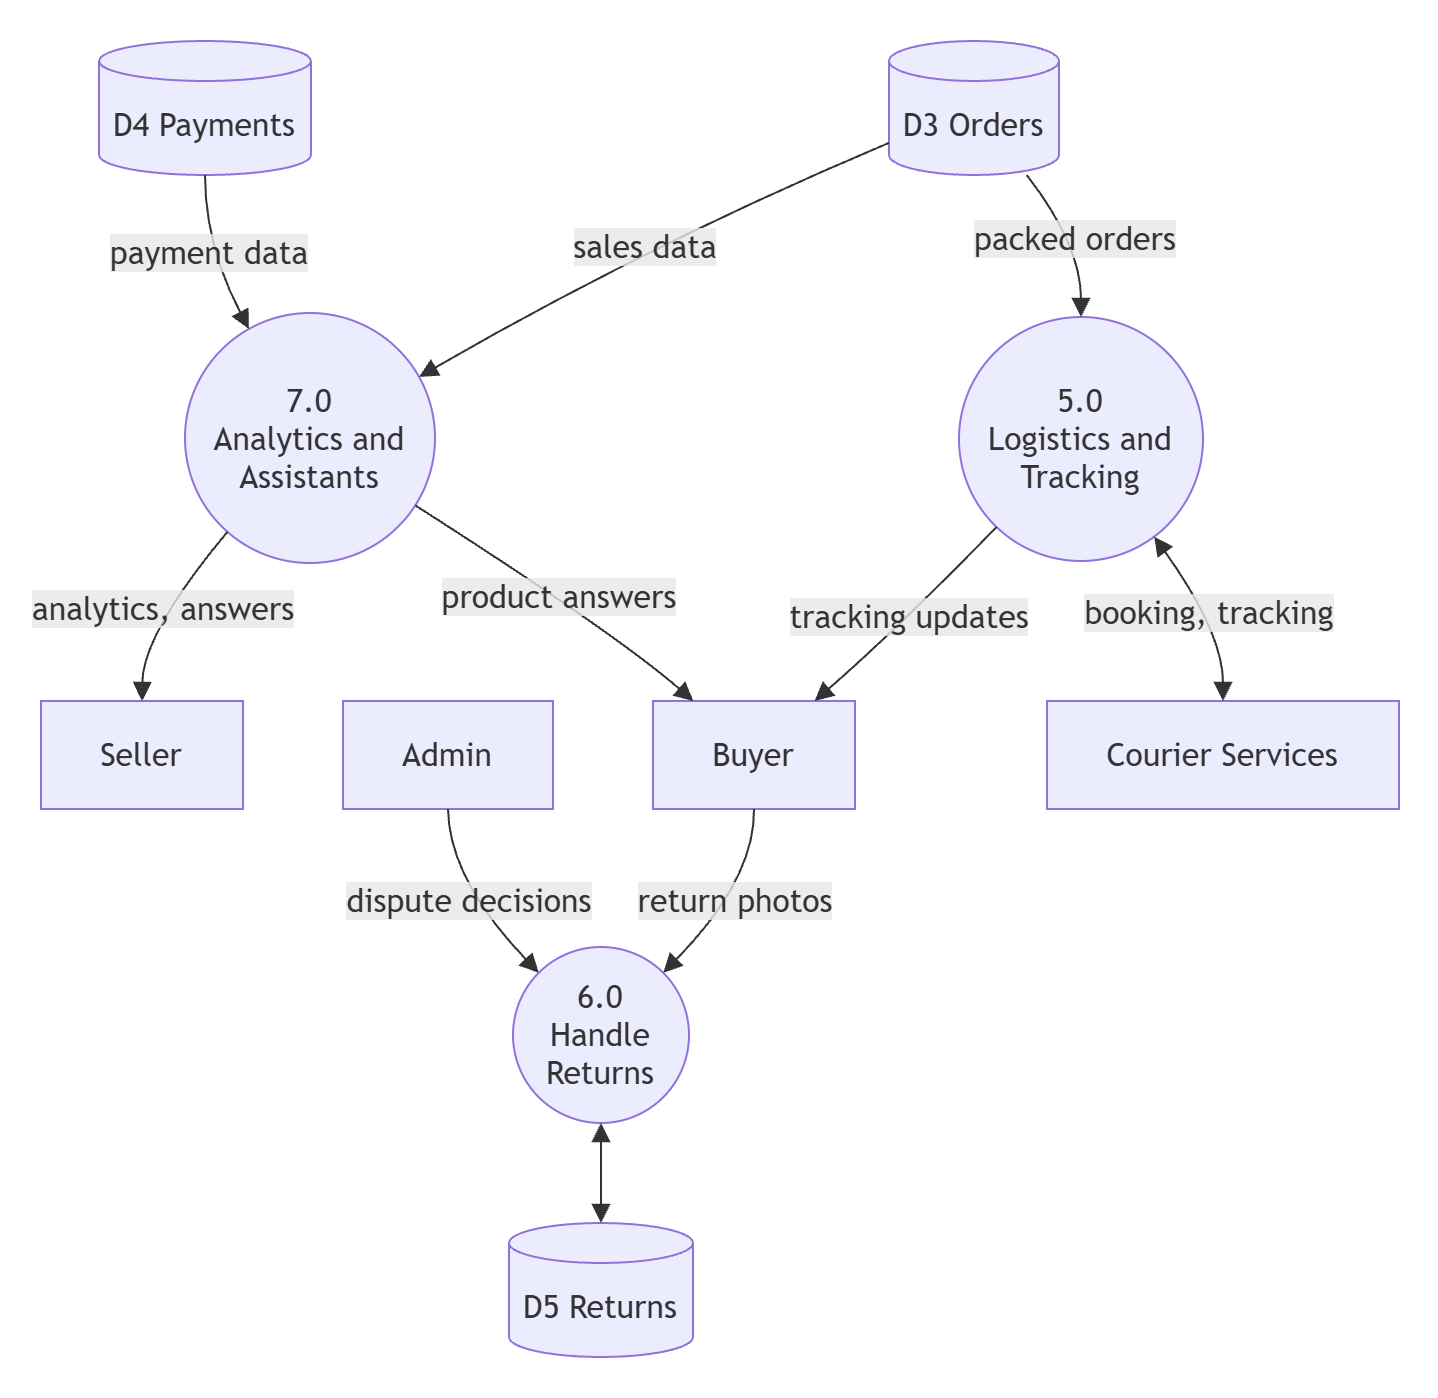

The diagram above was exported from draw.io. Its source (the exported page's mxGraphModel, read from the mxfile embedded in the PNG):
<mxGraphModel dx="1830" dy="1318" grid="1" gridSize="10" guides="1" tooltips="1" connect="1" arrows="1" fold="1" page="1" pageScale="1" pageWidth="850" pageHeight="1100" math="0" shadow="0">
  <root>
    <mxCell id="0" />
    <mxCell id="1" parent="0" />
    <UserObject label="" mermaidData="{&#10;  &quot;data&quot;: &quot;flowchart TB\n  S[Seller]\n  B[Buyer]\n  A[Admin]\n  C[Courier Services]\n  D3[(D3 Orders)]\n  D4[(D4 Payments)]\n  D5[(D5 Returns)]\n  P5((5.0&lt;br/&gt;Logistics and&lt;br/&gt;Tracking))\n  P6((6.0&lt;br/&gt;Handle&lt;br/&gt;Returns))\n  P7((7.0&lt;br/&gt;Analytics and&lt;br/&gt;Assistants))\n  D3 --&gt;|packed orders| P5\n  P5 &lt;--&gt;|booking, tracking| C\n  P5 --&gt;|tracking updates| B\n  B --&gt;|return photos| P6\n  A --&gt;|dispute decisions| P6\n  P6 &lt;--&gt; D5\n  D3 --&gt;|sales data| P7\n  D4 --&gt;|payment data| P7\n  P7 --&gt;|analytics, answers| S\n  P7 --&gt;|product answers| B\n&quot;,&#10;  &quot;config&quot;: null&#10;}" id="SboHeVlZ1mtck0XvXXFF-772">
      <mxCell connectable="0" parent="1" style="group;transparentBounds=1;editIcon=1;lockedGroup=0;groupPadding=20;" vertex="1">
        <mxGeometry as="geometry" />
      </mxCell>
    </UserObject>
    <UserObject label="Seller" mermaidId="n:S" mermaidBaseStyle="html=1;whiteSpace=wrap;strokeWidth=1;fillColor=light-dark(#ECECFF,#1f2020);strokeColor=light-dark(#9370DB,#cccccc);fontColor=light-dark(#333333,#cccccc);fontFamily=Trebuchet MS,Verdana,Arial,sans-serif;fontSize=16;" mermaidBaseValue="Seller" id="SboHeVlZ1mtck0XvXXFF-773">
      <mxCell parent="SboHeVlZ1mtck0XvXXFF-772" style="html=1;whiteSpace=wrap;strokeWidth=1;fillColor=light-dark(#ECECFF,#1f2020);strokeColor=light-dark(#9370DB,#cccccc);fontColor=light-dark(#333333,#cccccc);fontFamily=Trebuchet MS,Verdana,Arial,sans-serif;fontSize=16;" vertex="1">
        <mxGeometry height="54" width="101" x="40" y="370" as="geometry" />
      </mxCell>
    </UserObject>
    <UserObject label="Buyer" mermaidId="n:B" mermaidBaseStyle="html=1;whiteSpace=wrap;strokeWidth=1;fillColor=light-dark(#ECECFF,#1f2020);strokeColor=light-dark(#9370DB,#cccccc);fontColor=light-dark(#333333,#cccccc);fontFamily=Trebuchet MS,Verdana,Arial,sans-serif;fontSize=16;" mermaidBaseValue="Buyer" id="SboHeVlZ1mtck0XvXXFF-774">
      <mxCell parent="SboHeVlZ1mtck0XvXXFF-772" style="html=1;whiteSpace=wrap;strokeWidth=1;fillColor=light-dark(#ECECFF,#1f2020);strokeColor=light-dark(#9370DB,#cccccc);fontColor=light-dark(#333333,#cccccc);fontFamily=Trebuchet MS,Verdana,Arial,sans-serif;fontSize=16;" vertex="1">
        <mxGeometry height="54" width="101" x="346" y="370" as="geometry" />
      </mxCell>
    </UserObject>
    <UserObject label="Admin" mermaidId="n:A" mermaidBaseStyle="html=1;whiteSpace=wrap;strokeWidth=1;fillColor=light-dark(#ECECFF,#1f2020);strokeColor=light-dark(#9370DB,#cccccc);fontColor=light-dark(#333333,#cccccc);fontFamily=Trebuchet MS,Verdana,Arial,sans-serif;fontSize=16;" mermaidBaseValue="Admin" id="SboHeVlZ1mtck0XvXXFF-775">
      <mxCell parent="SboHeVlZ1mtck0XvXXFF-772" style="html=1;whiteSpace=wrap;strokeWidth=1;fillColor=light-dark(#ECECFF,#1f2020);strokeColor=light-dark(#9370DB,#cccccc);fontColor=light-dark(#333333,#cccccc);fontFamily=Trebuchet MS,Verdana,Arial,sans-serif;fontSize=16;" vertex="1">
        <mxGeometry height="54" width="105" x="191" y="370" as="geometry" />
      </mxCell>
    </UserObject>
    <UserObject label="Courier Services" mermaidId="n:C" mermaidBaseStyle="html=1;whiteSpace=wrap;strokeWidth=1;fillColor=light-dark(#ECECFF,#1f2020);strokeColor=light-dark(#9370DB,#cccccc);fontColor=light-dark(#333333,#cccccc);fontFamily=Trebuchet MS,Verdana,Arial,sans-serif;fontSize=16;" mermaidBaseValue="Courier Services" id="SboHeVlZ1mtck0XvXXFF-776">
      <mxCell parent="SboHeVlZ1mtck0XvXXFF-772" style="html=1;whiteSpace=wrap;strokeWidth=1;fillColor=light-dark(#ECECFF,#1f2020);strokeColor=light-dark(#9370DB,#cccccc);fontColor=light-dark(#333333,#cccccc);fontFamily=Trebuchet MS,Verdana,Arial,sans-serif;fontSize=16;" vertex="1">
        <mxGeometry height="54" width="176" x="543" y="370" as="geometry" />
      </mxCell>
    </UserObject>
    <UserObject label="D3 Orders" mermaidId="n:D3" mermaidBaseStyle="html=1;shape=cylinder3;boundedLbl=1;backgroundOutline=1;size=10;strokeWidth=1;whiteSpace=wrap;fillColor=light-dark(#ECECFF,#1f2020);strokeColor=light-dark(#9370DB,#cccccc);fontColor=light-dark(#333333,#cccccc);fontFamily=Trebuchet MS,Verdana,Arial,sans-serif;fontSize=16;" mermaidBaseValue="D3 Orders" id="SboHeVlZ1mtck0XvXXFF-777">
      <mxCell parent="SboHeVlZ1mtck0XvXXFF-772" style="html=1;shape=cylinder3;boundedLbl=1;backgroundOutline=1;size=10;strokeWidth=1;whiteSpace=wrap;fillColor=light-dark(#ECECFF,#1f2020);strokeColor=light-dark(#9370DB,#cccccc);fontColor=light-dark(#333333,#cccccc);fontFamily=Trebuchet MS,Verdana,Arial,sans-serif;fontSize=16;" vertex="1">
        <mxGeometry height="67" width="85" x="464" y="40" as="geometry" />
      </mxCell>
    </UserObject>
    <UserObject label="D4 Payments" mermaidId="n:D4" mermaidBaseStyle="html=1;shape=cylinder3;boundedLbl=1;backgroundOutline=1;size=10;strokeWidth=1;whiteSpace=wrap;fillColor=light-dark(#ECECFF,#1f2020);strokeColor=light-dark(#9370DB,#cccccc);fontColor=light-dark(#333333,#cccccc);fontFamily=Trebuchet MS,Verdana,Arial,sans-serif;fontSize=16;" mermaidBaseValue="D4 Payments" id="SboHeVlZ1mtck0XvXXFF-778">
      <mxCell parent="SboHeVlZ1mtck0XvXXFF-772" style="html=1;shape=cylinder3;boundedLbl=1;backgroundOutline=1;size=10;strokeWidth=1;whiteSpace=wrap;fillColor=light-dark(#ECECFF,#1f2020);strokeColor=light-dark(#9370DB,#cccccc);fontColor=light-dark(#333333,#cccccc);fontFamily=Trebuchet MS,Verdana,Arial,sans-serif;fontSize=16;" vertex="1">
        <mxGeometry height="67" width="106" x="69" y="40" as="geometry" />
      </mxCell>
    </UserObject>
    <UserObject label="D5 Returns" mermaidId="n:D5" mermaidBaseStyle="html=1;shape=cylinder3;boundedLbl=1;backgroundOutline=1;size=10;strokeWidth=1;whiteSpace=wrap;fillColor=light-dark(#ECECFF,#1f2020);strokeColor=light-dark(#9370DB,#cccccc);fontColor=light-dark(#333333,#cccccc);fontFamily=Trebuchet MS,Verdana,Arial,sans-serif;fontSize=16;" mermaidBaseValue="D5 Returns" id="SboHeVlZ1mtck0XvXXFF-779">
      <mxCell parent="SboHeVlZ1mtck0XvXXFF-772" style="html=1;shape=cylinder3;boundedLbl=1;backgroundOutline=1;size=10;strokeWidth=1;whiteSpace=wrap;fillColor=light-dark(#ECECFF,#1f2020);strokeColor=light-dark(#9370DB,#cccccc);fontColor=light-dark(#333333,#cccccc);fontFamily=Trebuchet MS,Verdana,Arial,sans-serif;fontSize=16;" vertex="1">
        <mxGeometry height="67" width="92" x="274" y="631" as="geometry" />
      </mxCell>
    </UserObject>
    <UserObject label="5.0&#10;Logistics and&#10;Tracking" mermaidId="n:P5" mermaidBaseStyle="ellipse;html=1;aspect=fixed;strokeWidth=1;whiteSpace=wrap;fillColor=light-dark(#ECECFF,#1f2020);strokeColor=light-dark(#9370DB,#cccccc);fontColor=light-dark(#333333,#cccccc);fontFamily=Trebuchet MS,Verdana,Arial,sans-serif;fontSize=16;" mermaidBaseValue="5.0&#10;Logistics and&#10;Tracking" id="SboHeVlZ1mtck0XvXXFF-780">
      <mxCell parent="SboHeVlZ1mtck0XvXXFF-772" style="ellipse;html=1;aspect=fixed;strokeWidth=1;whiteSpace=wrap;fillColor=light-dark(#ECECFF,#1f2020);strokeColor=light-dark(#9370DB,#cccccc);fontColor=light-dark(#333333,#cccccc);fontFamily=Trebuchet MS,Verdana,Arial,sans-serif;fontSize=16;" vertex="1">
        <mxGeometry height="122" width="122" x="499" y="178" as="geometry" />
      </mxCell>
    </UserObject>
    <UserObject label="6.0&#10;Handle&#10;Returns" mermaidId="n:P6" mermaidBaseStyle="ellipse;html=1;aspect=fixed;strokeWidth=1;whiteSpace=wrap;fillColor=light-dark(#ECECFF,#1f2020);strokeColor=light-dark(#9370DB,#cccccc);fontColor=light-dark(#333333,#cccccc);fontFamily=Trebuchet MS,Verdana,Arial,sans-serif;fontSize=16;" mermaidBaseValue="6.0&#10;Handle&#10;Returns" id="SboHeVlZ1mtck0XvXXFF-781">
      <mxCell parent="SboHeVlZ1mtck0XvXXFF-772" style="ellipse;html=1;aspect=fixed;strokeWidth=1;whiteSpace=wrap;fillColor=light-dark(#ECECFF,#1f2020);strokeColor=light-dark(#9370DB,#cccccc);fontColor=light-dark(#333333,#cccccc);fontFamily=Trebuchet MS,Verdana,Arial,sans-serif;fontSize=16;" vertex="1">
        <mxGeometry height="88" width="88" x="276" y="493" as="geometry" />
      </mxCell>
    </UserObject>
    <UserObject label="7.0&#10;Analytics and&#10;Assistants" mermaidId="n:P7" mermaidBaseStyle="ellipse;html=1;aspect=fixed;strokeWidth=1;whiteSpace=wrap;fillColor=light-dark(#ECECFF,#1f2020);strokeColor=light-dark(#9370DB,#cccccc);fontColor=light-dark(#333333,#cccccc);fontFamily=Trebuchet MS,Verdana,Arial,sans-serif;fontSize=16;" mermaidBaseValue="7.0&#10;Analytics and&#10;Assistants" id="SboHeVlZ1mtck0XvXXFF-782">
      <mxCell parent="SboHeVlZ1mtck0XvXXFF-772" style="ellipse;html=1;aspect=fixed;strokeWidth=1;whiteSpace=wrap;fillColor=light-dark(#ECECFF,#1f2020);strokeColor=light-dark(#9370DB,#cccccc);fontColor=light-dark(#333333,#cccccc);fontFamily=Trebuchet MS,Verdana,Arial,sans-serif;fontSize=16;" vertex="1">
        <mxGeometry height="125" width="125" x="112" y="176" as="geometry" />
      </mxCell>
    </UserObject>
    <UserObject label="packed orders" mermaidId="e:D3-&gt;P5#0" mermaidBaseStyle="curved=1;startArrow=none;endArrow=block;endSize=7;strokeColor=light-dark(#333333,#cccccc);html=1;fontSize=16;labelBackgroundColor=light-dark(#E8E8E88D,#2a2a2a8D);fontFamily=Trebuchet MS,Verdana,Arial,sans-serif;fontColor=light-dark(#333333,#cccccc);exitX=0.81;exitY=1;entryX=0.5;entryY=0;" mermaidBaseValue="packed orders" id="SboHeVlZ1mtck0XvXXFF-783">
      <mxCell edge="1" parent="SboHeVlZ1mtck0XvXXFF-772" source="SboHeVlZ1mtck0XvXXFF-777" style="curved=1;startArrow=none;endArrow=block;endSize=7;strokeColor=light-dark(#333333,#cccccc);html=1;fontSize=16;labelBackgroundColor=light-dark(#E8E8E88D,#2a2a2a8D);fontFamily=Trebuchet MS,Verdana,Arial,sans-serif;fontColor=light-dark(#333333,#cccccc);exitX=0.81;exitY=1;entryX=0.5;entryY=0;rounded=0;" target="SboHeVlZ1mtck0XvXXFF-780">
        <mxGeometry relative="1" as="geometry">
          <Array as="points">
            <mxPoint x="560" y="142" />
          </Array>
        </mxGeometry>
      </mxCell>
    </UserObject>
    <UserObject label="booking, tracking" mermaidId="e:P5-&gt;C#0" mermaidBaseStyle="curved=1;startArrow=block;startSize=7;endArrow=block;endSize=7;strokeColor=light-dark(#333333,#cccccc);html=1;fontSize=16;labelBackgroundColor=light-dark(#E8E8E88D,#2a2a2a8D);fontFamily=Trebuchet MS,Verdana,Arial,sans-serif;fontColor=light-dark(#333333,#cccccc);exitX=0.87;exitY=1;entryX=0.5;entryY=0;" mermaidBaseValue="booking, tracking" id="SboHeVlZ1mtck0XvXXFF-784">
      <mxCell edge="1" parent="SboHeVlZ1mtck0XvXXFF-772" source="SboHeVlZ1mtck0XvXXFF-780" style="curved=1;startArrow=block;startSize=7;endArrow=block;endSize=7;strokeColor=light-dark(#333333,#cccccc);html=1;fontSize=16;labelBackgroundColor=light-dark(#E8E8E88D,#2a2a2a8D);fontFamily=Trebuchet MS,Verdana,Arial,sans-serif;fontColor=light-dark(#333333,#cccccc);exitX=0.87;exitY=1;entryX=0.5;entryY=0;rounded=0;" target="SboHeVlZ1mtck0XvXXFF-776">
        <mxGeometry relative="1" as="geometry">
          <Array as="points">
            <mxPoint x="631" y="336" />
          </Array>
        </mxGeometry>
      </mxCell>
    </UserObject>
    <UserObject label="tracking updates" mermaidId="e:P5-&gt;B#0" mermaidBaseStyle="curved=1;startArrow=none;endArrow=block;endSize=7;strokeColor=light-dark(#333333,#cccccc);html=1;fontSize=16;labelBackgroundColor=light-dark(#E8E8E88D,#2a2a2a8D);fontFamily=Trebuchet MS,Verdana,Arial,sans-serif;fontColor=light-dark(#333333,#cccccc);exitX=0.02;exitY=1;entryX=0.8;entryY=0;" mermaidBaseValue="tracking updates" id="SboHeVlZ1mtck0XvXXFF-785">
      <mxCell edge="1" parent="SboHeVlZ1mtck0XvXXFF-772" source="SboHeVlZ1mtck0XvXXFF-780" style="curved=1;startArrow=none;endArrow=block;endSize=7;strokeColor=light-dark(#333333,#cccccc);html=1;fontSize=16;labelBackgroundColor=light-dark(#E8E8E88D,#2a2a2a8D);fontFamily=Trebuchet MS,Verdana,Arial,sans-serif;fontColor=light-dark(#333333,#cccccc);exitX=0.02;exitY=1;entryX=0.8;entryY=0;rounded=0;" target="SboHeVlZ1mtck0XvXXFF-774">
        <mxGeometry relative="1" as="geometry">
          <Array as="points">
            <mxPoint x="466" y="336" />
          </Array>
        </mxGeometry>
      </mxCell>
    </UserObject>
    <UserObject label="return photos" mermaidId="e:B-&gt;P6#0" mermaidBaseStyle="curved=1;startArrow=none;endArrow=block;endSize=7;strokeColor=light-dark(#333333,#cccccc);html=1;fontSize=16;labelBackgroundColor=light-dark(#E8E8E88D,#2a2a2a8D);fontFamily=Trebuchet MS,Verdana,Arial,sans-serif;fontColor=light-dark(#333333,#cccccc);exitX=0.5;exitY=1;entryX=0.99;entryY=0;" mermaidBaseValue="return photos" id="SboHeVlZ1mtck0XvXXFF-786">
      <mxCell edge="1" parent="SboHeVlZ1mtck0XvXXFF-772" source="SboHeVlZ1mtck0XvXXFF-774" style="curved=1;startArrow=none;endArrow=block;endSize=7;strokeColor=light-dark(#333333,#cccccc);html=1;fontSize=16;labelBackgroundColor=light-dark(#E8E8E88D,#2a2a2a8D);fontFamily=Trebuchet MS,Verdana,Arial,sans-serif;fontColor=light-dark(#333333,#cccccc);exitX=0.5;exitY=1;entryX=0.99;entryY=0;rounded=0;" target="SboHeVlZ1mtck0XvXXFF-781">
        <mxGeometry relative="1" as="geometry">
          <Array as="points">
            <mxPoint x="397" y="459" />
          </Array>
        </mxGeometry>
      </mxCell>
    </UserObject>
    <UserObject label="dispute decisions" mermaidId="e:A-&gt;P6#0" mermaidBaseStyle="curved=1;startArrow=none;endArrow=block;endSize=7;strokeColor=light-dark(#333333,#cccccc);html=1;fontSize=16;labelBackgroundColor=light-dark(#E8E8E88D,#2a2a2a8D);fontFamily=Trebuchet MS,Verdana,Arial,sans-serif;fontColor=light-dark(#333333,#cccccc);exitX=0.5;exitY=1;entryX=0.01;entryY=0;" mermaidBaseValue="dispute decisions" id="SboHeVlZ1mtck0XvXXFF-787">
      <mxCell edge="1" parent="SboHeVlZ1mtck0XvXXFF-772" source="SboHeVlZ1mtck0XvXXFF-775" style="curved=1;startArrow=none;endArrow=block;endSize=7;strokeColor=light-dark(#333333,#cccccc);html=1;fontSize=16;labelBackgroundColor=light-dark(#E8E8E88D,#2a2a2a8D);fontFamily=Trebuchet MS,Verdana,Arial,sans-serif;fontColor=light-dark(#333333,#cccccc);exitX=0.5;exitY=1;entryX=0.01;entryY=0;rounded=0;" target="SboHeVlZ1mtck0XvXXFF-781">
        <mxGeometry relative="1" as="geometry">
          <Array as="points">
            <mxPoint x="244" y="459" />
          </Array>
        </mxGeometry>
      </mxCell>
    </UserObject>
    <UserObject label="" mermaidId="e:P6-&gt;D5#0" mermaidBaseStyle="curved=1;startArrow=block;startSize=7;endArrow=block;endSize=7;strokeColor=light-dark(#333333,#cccccc);exitX=0.5;exitY=1;entryX=0.5;entryY=0;" mermaidBaseValue="" id="SboHeVlZ1mtck0XvXXFF-788">
      <mxCell edge="1" parent="SboHeVlZ1mtck0XvXXFF-772" source="SboHeVlZ1mtck0XvXXFF-781" style="curved=1;startArrow=block;startSize=7;endArrow=block;endSize=7;strokeColor=light-dark(#333333,#cccccc);exitX=0.5;exitY=1;entryX=0.5;entryY=0;rounded=0;" target="SboHeVlZ1mtck0XvXXFF-779">
        <mxGeometry relative="1" as="geometry">
          <Array as="points" />
        </mxGeometry>
      </mxCell>
    </UserObject>
    <UserObject label="sales data" mermaidId="e:D3-&gt;P7#0" mermaidBaseStyle="curved=1;startArrow=none;endArrow=block;endSize=7;strokeColor=light-dark(#333333,#cccccc);html=1;fontSize=16;labelBackgroundColor=light-dark(#E8E8E88D,#2a2a2a8D);fontFamily=Trebuchet MS,Verdana,Arial,sans-serif;fontColor=light-dark(#333333,#cccccc);exitX=0;exitY=0.76;entryX=1;entryY=0.22;" mermaidBaseValue="sales data" id="SboHeVlZ1mtck0XvXXFF-789">
      <mxCell edge="1" parent="SboHeVlZ1mtck0XvXXFF-772" source="SboHeVlZ1mtck0XvXXFF-777" style="curved=1;startArrow=none;endArrow=block;endSize=7;strokeColor=light-dark(#333333,#cccccc);html=1;fontSize=16;labelBackgroundColor=light-dark(#E8E8E88D,#2a2a2a8D);fontFamily=Trebuchet MS,Verdana,Arial,sans-serif;fontColor=light-dark(#333333,#cccccc);exitX=0;exitY=0.76;entryX=1;entryY=0.22;rounded=0;" target="SboHeVlZ1mtck0XvXXFF-782">
        <mxGeometry relative="1" as="geometry">
          <Array as="points">
            <mxPoint x="343" y="142" />
          </Array>
        </mxGeometry>
      </mxCell>
    </UserObject>
    <UserObject label="payment data" mermaidId="e:D4-&gt;P7#0" mermaidBaseStyle="curved=1;startArrow=none;endArrow=block;endSize=7;strokeColor=light-dark(#333333,#cccccc);html=1;fontSize=16;labelBackgroundColor=light-dark(#E8E8E88D,#2a2a2a8D);fontFamily=Trebuchet MS,Verdana,Arial,sans-serif;fontColor=light-dark(#333333,#cccccc);exitX=0.5;exitY=1;entryX=0.22;entryY=0;" mermaidBaseValue="payment data" id="SboHeVlZ1mtck0XvXXFF-790">
      <mxCell edge="1" parent="SboHeVlZ1mtck0XvXXFF-772" source="SboHeVlZ1mtck0XvXXFF-778" style="curved=1;startArrow=none;endArrow=block;endSize=7;strokeColor=light-dark(#333333,#cccccc);html=1;fontSize=16;labelBackgroundColor=light-dark(#E8E8E88D,#2a2a2a8D);fontFamily=Trebuchet MS,Verdana,Arial,sans-serif;fontColor=light-dark(#333333,#cccccc);exitX=0.5;exitY=1;entryX=0.22;entryY=0;rounded=0;" target="SboHeVlZ1mtck0XvXXFF-782">
        <mxGeometry relative="1" as="geometry">
          <Array as="points">
            <mxPoint x="122" y="142" />
          </Array>
        </mxGeometry>
      </mxCell>
    </UserObject>
    <UserObject label="analytics, answers" mermaidId="e:P7-&gt;S#0" mermaidBaseStyle="curved=1;startArrow=none;endArrow=block;endSize=7;strokeColor=light-dark(#333333,#cccccc);html=1;fontSize=16;labelBackgroundColor=light-dark(#E8E8E88D,#2a2a2a8D);fontFamily=Trebuchet MS,Verdana,Arial,sans-serif;fontColor=light-dark(#333333,#cccccc);exitX=0.06;exitY=1;entryX=0.5;entryY=0;" mermaidBaseValue="analytics, answers" id="SboHeVlZ1mtck0XvXXFF-791">
      <mxCell edge="1" parent="SboHeVlZ1mtck0XvXXFF-772" source="SboHeVlZ1mtck0XvXXFF-782" style="curved=1;startArrow=none;endArrow=block;endSize=7;strokeColor=light-dark(#333333,#cccccc);html=1;fontSize=16;labelBackgroundColor=light-dark(#E8E8E88D,#2a2a2a8D);fontFamily=Trebuchet MS,Verdana,Arial,sans-serif;fontColor=light-dark(#333333,#cccccc);exitX=0.06;exitY=1;entryX=0.5;entryY=0;rounded=0;" target="SboHeVlZ1mtck0XvXXFF-773">
        <mxGeometry relative="1" as="geometry">
          <Array as="points">
            <mxPoint x="91" y="336" />
          </Array>
        </mxGeometry>
      </mxCell>
    </UserObject>
    <UserObject label="product answers" mermaidId="e:P7-&gt;B#0" mermaidBaseStyle="curved=1;startArrow=none;endArrow=block;endSize=7;strokeColor=light-dark(#333333,#cccccc);html=1;fontSize=16;labelBackgroundColor=light-dark(#E8E8E88D,#2a2a2a8D);fontFamily=Trebuchet MS,Verdana,Arial,sans-serif;fontColor=light-dark(#333333,#cccccc);exitX=1;exitY=0.82;entryX=0.2;entryY=0;" mermaidBaseValue="product answers" id="SboHeVlZ1mtck0XvXXFF-792">
      <mxCell edge="1" parent="SboHeVlZ1mtck0XvXXFF-772" source="SboHeVlZ1mtck0XvXXFF-782" style="curved=1;startArrow=none;endArrow=block;endSize=7;strokeColor=light-dark(#333333,#cccccc);html=1;fontSize=16;labelBackgroundColor=light-dark(#E8E8E88D,#2a2a2a8D);fontFamily=Trebuchet MS,Verdana,Arial,sans-serif;fontColor=light-dark(#333333,#cccccc);exitX=1;exitY=0.82;entryX=0.2;entryY=0;rounded=0;" target="SboHeVlZ1mtck0XvXXFF-774">
        <mxGeometry relative="1" as="geometry">
          <Array as="points">
            <mxPoint x="327" y="336" />
          </Array>
        </mxGeometry>
      </mxCell>
    </UserObject>
  </root>
</mxGraphModel>